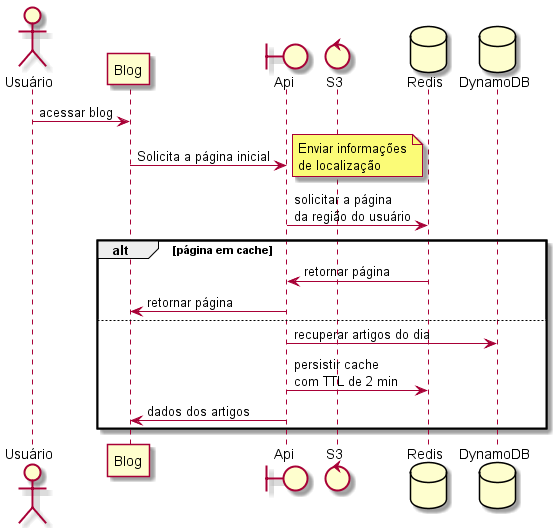

The diagram above was rendered by PlantUML. Its source (embedded in the PNG):
@startuml Pagina inicial
actor Usuário as user
participant Blog as blog
boundary Api as api
control S3 as s3
database Redis as cache
database DynamoDB as dynamo

user -> blog: acessar blog
blog -> api: Solicita a página inicial
note right
    Enviar informações
    de localização
end note

api -> cache: solicitar a página\nda região do usuário
alt página em cache
    cache -> api: retornar página
    api -> blog: retornar página
else 
    api -> dynamo: recuperar artigos do dia
    api -> cache: persistir cache\ncom TTL de 2 min
    api -> blog: dados dos artigos
end

@enduml